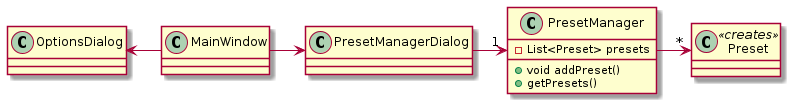

The diagram above was rendered by PlantUML. Its source (embedded in the PNG):
@startuml
class MainWindow 
class OptionsDialog 
class PresetManagerDialog
class Preset

class PresetManager {
     +void addPreset()
     -List<Preset> presets
     +getPresets()
}

MainWindow -left> OptionsDialog
MainWindow -> PresetManagerDialog
PresetManagerDialog  -> "1" PresetManager
PresetManager  -> "*" Preset
Preset <<creates>>
@enduml